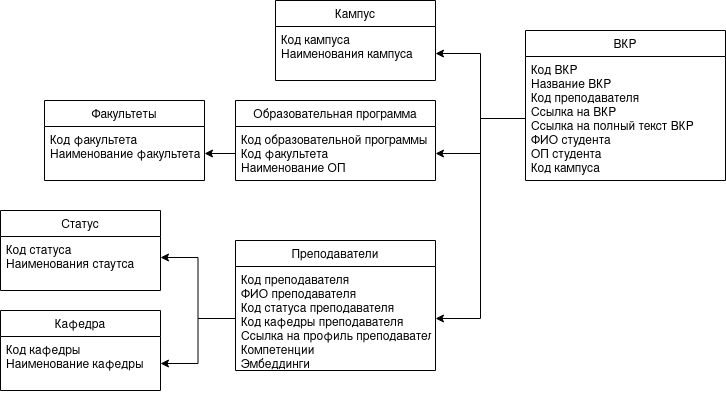

The diagram above was exported from draw.io. Its source (the exported page's mxGraphModel, read from the mxfile embedded in the PNG):
<mxGraphModel dx="1350" dy="804" grid="1" gridSize="10" guides="1" tooltips="1" connect="1" arrows="1" fold="1" page="1" pageScale="1" pageWidth="850" pageHeight="1100" math="0" shadow="0">
  <root>
    <mxCell id="GEw5X8f5xOtb4w3SH3sv-0" />
    <mxCell id="GEw5X8f5xOtb4w3SH3sv-1" parent="GEw5X8f5xOtb4w3SH3sv-0" />
    <mxCell id="GEw5X8f5xOtb4w3SH3sv-2" style="edgeStyle=orthogonalEdgeStyle;rounded=0;orthogonalLoop=1;jettySize=auto;html=1;" parent="GEw5X8f5xOtb4w3SH3sv-1" edge="1">
      <mxGeometry relative="1" as="geometry">
        <mxPoint x="220" y="810" as="sourcePoint" />
      </mxGeometry>
    </mxCell>
    <mxCell id="GEw5X8f5xOtb4w3SH3sv-56" value="ВКР" style="swimlane;fontStyle=0;childLayout=stackLayout;horizontal=1;startSize=26;fillColor=none;horizontalStack=0;resizeParent=1;resizeParentMax=0;resizeLast=0;collapsible=1;marginBottom=0;" parent="GEw5X8f5xOtb4w3SH3sv-1" vertex="1">
      <mxGeometry x="600" y="200" width="200" height="150" as="geometry" />
    </mxCell>
    <mxCell id="GEw5X8f5xOtb4w3SH3sv-59" value="Код ВКР&#10;Название ВКР&#10;Код преподавателя&#10;Ссылка на ВКР&#10;Ссылка на полный текст ВКР&#10;ФИО студента&#10;ОП студента&#10;Код кампуса&#10;&#10;" style="text;strokeColor=none;fillColor=none;align=left;verticalAlign=top;spacingLeft=4;spacingRight=4;overflow=hidden;rotatable=0;points=[[0,0.5],[1,0.5]];portConstraint=eastwest;" parent="GEw5X8f5xOtb4w3SH3sv-56" vertex="1">
      <mxGeometry y="26" width="200" height="124" as="geometry" />
    </mxCell>
    <mxCell id="GEw5X8f5xOtb4w3SH3sv-60" value="Преподаватели" style="swimlane;fontStyle=0;childLayout=stackLayout;horizontal=1;startSize=26;fillColor=none;horizontalStack=0;resizeParent=1;resizeParentMax=0;resizeLast=0;collapsible=1;marginBottom=0;" parent="GEw5X8f5xOtb4w3SH3sv-1" vertex="1">
      <mxGeometry x="310" y="410" width="200" height="130" as="geometry" />
    </mxCell>
    <mxCell id="GEw5X8f5xOtb4w3SH3sv-61" value="Код преподавателя&#10;ФИО преподавателя&#10;Код статуса преподавателя&#10;Код кафедры преподавателя&#10;Ссылка на профиль преподавателя&#10;Компетенции&#10;Эмбеддинги&#10;" style="text;strokeColor=none;fillColor=none;align=left;verticalAlign=top;spacingLeft=4;spacingRight=4;overflow=hidden;rotatable=0;points=[[0,0.5],[1,0.5]];portConstraint=eastwest;" parent="GEw5X8f5xOtb4w3SH3sv-60" vertex="1">
      <mxGeometry y="26" width="200" height="104" as="geometry" />
    </mxCell>
    <mxCell id="GEw5X8f5xOtb4w3SH3sv-66" value="Статус " style="swimlane;fontStyle=0;childLayout=stackLayout;horizontal=1;startSize=26;fillColor=none;horizontalStack=0;resizeParent=1;resizeParentMax=0;resizeLast=0;collapsible=1;marginBottom=0;" parent="GEw5X8f5xOtb4w3SH3sv-1" vertex="1">
      <mxGeometry x="75" y="380" width="160" height="80" as="geometry" />
    </mxCell>
    <mxCell id="GEw5X8f5xOtb4w3SH3sv-67" value="Код статуса&#10;Наименования стаутса&#10;" style="text;strokeColor=none;fillColor=none;align=left;verticalAlign=top;spacingLeft=4;spacingRight=4;overflow=hidden;rotatable=0;points=[[0,0.5],[1,0.5]];portConstraint=eastwest;" parent="GEw5X8f5xOtb4w3SH3sv-66" vertex="1">
      <mxGeometry y="26" width="160" height="54" as="geometry" />
    </mxCell>
    <mxCell id="GEw5X8f5xOtb4w3SH3sv-69" value="Кампус" style="swimlane;fontStyle=0;childLayout=stackLayout;horizontal=1;startSize=26;fillColor=none;horizontalStack=0;resizeParent=1;resizeParentMax=0;resizeLast=0;collapsible=1;marginBottom=0;" parent="GEw5X8f5xOtb4w3SH3sv-1" vertex="1">
      <mxGeometry x="350" y="170" width="160" height="80" as="geometry" />
    </mxCell>
    <mxCell id="GEw5X8f5xOtb4w3SH3sv-70" value="Код кампуса&#10;Наименования кампуса&#10;" style="text;strokeColor=none;fillColor=none;align=left;verticalAlign=top;spacingLeft=4;spacingRight=4;overflow=hidden;rotatable=0;points=[[0,0.5],[1,0.5]];portConstraint=eastwest;" parent="GEw5X8f5xOtb4w3SH3sv-69" vertex="1">
      <mxGeometry y="26" width="160" height="54" as="geometry" />
    </mxCell>
    <mxCell id="GEw5X8f5xOtb4w3SH3sv-71" value="Кафедра" style="swimlane;fontStyle=0;childLayout=stackLayout;horizontal=1;startSize=26;fillColor=none;horizontalStack=0;resizeParent=1;resizeParentMax=0;resizeLast=0;collapsible=1;marginBottom=0;" parent="GEw5X8f5xOtb4w3SH3sv-1" vertex="1">
      <mxGeometry x="75" y="480" width="160" height="80" as="geometry" />
    </mxCell>
    <mxCell id="GEw5X8f5xOtb4w3SH3sv-72" value="Код кафедры&#10;Наименование кафедры&#10;" style="text;strokeColor=none;fillColor=none;align=left;verticalAlign=top;spacingLeft=4;spacingRight=4;overflow=hidden;rotatable=0;points=[[0,0.5],[1,0.5]];portConstraint=eastwest;" parent="GEw5X8f5xOtb4w3SH3sv-71" vertex="1">
      <mxGeometry y="26" width="160" height="54" as="geometry" />
    </mxCell>
    <mxCell id="GEw5X8f5xOtb4w3SH3sv-73" value="Образовательная программа" style="swimlane;fontStyle=0;childLayout=stackLayout;horizontal=1;startSize=26;fillColor=none;horizontalStack=0;resizeParent=1;resizeParentMax=0;resizeLast=0;collapsible=1;marginBottom=0;" parent="GEw5X8f5xOtb4w3SH3sv-1" vertex="1">
      <mxGeometry x="310" y="270" width="200" height="80" as="geometry" />
    </mxCell>
    <mxCell id="GEw5X8f5xOtb4w3SH3sv-74" value="Код образовательной программы&#10;Код факультета&#10;Наименование ОП&#10;" style="text;strokeColor=none;fillColor=none;align=left;verticalAlign=top;spacingLeft=4;spacingRight=4;overflow=hidden;rotatable=0;points=[[0,0.5],[1,0.5]];portConstraint=eastwest;" parent="GEw5X8f5xOtb4w3SH3sv-73" vertex="1">
      <mxGeometry y="26" width="200" height="54" as="geometry" />
    </mxCell>
    <mxCell id="GEw5X8f5xOtb4w3SH3sv-75" value="Факультеты" style="swimlane;fontStyle=0;childLayout=stackLayout;horizontal=1;startSize=26;fillColor=none;horizontalStack=0;resizeParent=1;resizeParentMax=0;resizeLast=0;collapsible=1;marginBottom=0;" parent="GEw5X8f5xOtb4w3SH3sv-1" vertex="1">
      <mxGeometry x="119" y="270" width="160" height="80" as="geometry" />
    </mxCell>
    <mxCell id="GEw5X8f5xOtb4w3SH3sv-76" value="Код факультета&#10;Наименование факультета&#10;" style="text;strokeColor=none;fillColor=none;align=left;verticalAlign=top;spacingLeft=4;spacingRight=4;overflow=hidden;rotatable=0;points=[[0,0.5],[1,0.5]];portConstraint=eastwest;" parent="GEw5X8f5xOtb4w3SH3sv-75" vertex="1">
      <mxGeometry y="26" width="160" height="54" as="geometry" />
    </mxCell>
    <mxCell id="1vBzNriu4Y3l12VHvM-F-2" style="edgeStyle=orthogonalEdgeStyle;rounded=0;orthogonalLoop=1;jettySize=auto;html=1;" parent="GEw5X8f5xOtb4w3SH3sv-1" source="GEw5X8f5xOtb4w3SH3sv-61" target="GEw5X8f5xOtb4w3SH3sv-72" edge="1">
      <mxGeometry relative="1" as="geometry" />
    </mxCell>
    <mxCell id="1vBzNriu4Y3l12VHvM-F-3" style="edgeStyle=orthogonalEdgeStyle;rounded=0;orthogonalLoop=1;jettySize=auto;html=1;entryX=1;entryY=0.389;entryDx=0;entryDy=0;entryPerimeter=0;" parent="GEw5X8f5xOtb4w3SH3sv-1" source="GEw5X8f5xOtb4w3SH3sv-61" target="GEw5X8f5xOtb4w3SH3sv-67" edge="1">
      <mxGeometry relative="1" as="geometry">
        <mxPoint x="255" y="440" as="targetPoint" />
      </mxGeometry>
    </mxCell>
    <mxCell id="1vBzNriu4Y3l12VHvM-F-4" style="edgeStyle=orthogonalEdgeStyle;rounded=0;orthogonalLoop=1;jettySize=auto;html=1;" parent="GEw5X8f5xOtb4w3SH3sv-1" source="GEw5X8f5xOtb4w3SH3sv-74" target="GEw5X8f5xOtb4w3SH3sv-76" edge="1">
      <mxGeometry relative="1" as="geometry" />
    </mxCell>
    <mxCell id="1vBzNriu4Y3l12VHvM-F-5" style="edgeStyle=orthogonalEdgeStyle;rounded=0;orthogonalLoop=1;jettySize=auto;html=1;entryX=1;entryY=0.5;entryDx=0;entryDy=0;" parent="GEw5X8f5xOtb4w3SH3sv-1" source="GEw5X8f5xOtb4w3SH3sv-59" target="GEw5X8f5xOtb4w3SH3sv-70" edge="1">
      <mxGeometry relative="1" as="geometry" />
    </mxCell>
    <mxCell id="1vBzNriu4Y3l12VHvM-F-6" style="edgeStyle=orthogonalEdgeStyle;rounded=0;orthogonalLoop=1;jettySize=auto;html=1;entryX=1;entryY=0.5;entryDx=0;entryDy=0;" parent="GEw5X8f5xOtb4w3SH3sv-1" source="GEw5X8f5xOtb4w3SH3sv-59" target="GEw5X8f5xOtb4w3SH3sv-74" edge="1">
      <mxGeometry relative="1" as="geometry" />
    </mxCell>
    <mxCell id="1vBzNriu4Y3l12VHvM-F-8" style="edgeStyle=orthogonalEdgeStyle;rounded=0;orthogonalLoop=1;jettySize=auto;html=1;entryX=1;entryY=0.5;entryDx=0;entryDy=0;" parent="GEw5X8f5xOtb4w3SH3sv-1" source="GEw5X8f5xOtb4w3SH3sv-59" target="GEw5X8f5xOtb4w3SH3sv-61" edge="1">
      <mxGeometry relative="1" as="geometry" />
    </mxCell>
  </root>
</mxGraphModel>